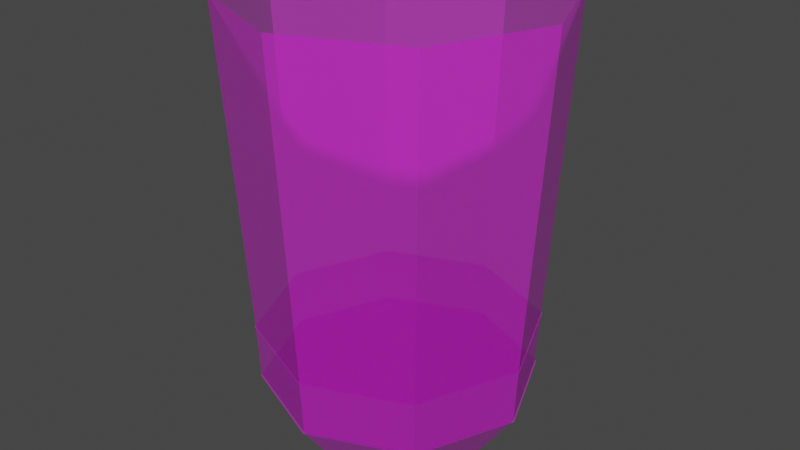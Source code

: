 # Source: LiquidHolder.blend  (saved by Blender 3.1.7; exported with 4.5.12 LTS)
import bpy
from mathutils import Matrix  # noqa: F401  (used for matrix-valued properties, if any)

bpy.ops.wm.read_factory_settings(use_empty=True)
scene = bpy.context.scene
scene.name = 'Scene'

# ---- collections
col_collection = bpy.data.collections.new('Collection'); scene.collection.children.link(col_collection)

# ---- images (referenced by path relative to the original .blend; pixels are not part of the script)
import os
ASSET_DIR = os.environ.get("B2B_ASSET_DIR", "")  # directory of the original .blend (textures are referenced by path, not embedded)
HERE = os.path.dirname(os.path.abspath(__file__))  # packed textures are extracted next to this script under _unpacked/

def load_image(name, relpath, width, height, colorspace="sRGB"):
    """Load a texture the original file referenced (path relative to the .blend, or extracted next to this script)."""
    p = next((c for c in (os.path.join(HERE, relpath), os.path.join(ASSET_DIR, relpath)) if relpath and os.path.exists(c)), "")
    if p:
        img = bpy.data.images.load(p, check_existing=True)
        img.name = name
    else:  # same state as the original file: an image datablock whose file is absent (Cycles renders it pink)
        img = bpy.data.images.new(name, width, height)
        img.source = "FILE"
        img.filepath = "//" + (relpath or name)
    img.colorspace_settings.name = colorspace
    return img
img_file1029 = load_image('file1029', 'PolygonOffice_Texture_01_A.psd', 1024, 1024, 'sRGB')

# ---- materials (node trees are filled in below, after node groups)
mat_a_glass = bpy.data.materials.new('A_Glass')
mat_a_glass.use_transparent_shadow = False
mat_a_glass.diffuse_color = (1.0, 1.0, 1.0, 1.0)
mat_a_glass.roughness = 0.5528

# ---- material node trees
mat_a_glass.use_nodes = True; mat_a_glass.node_tree.nodes.clear()
_N = mat_a_glass.node_tree.nodes; _L = mat_a_glass.node_tree.links
n0 = _N.new('ShaderNodeBsdfPrincipled'); n0.name = 'Principled BSDF'; n0.location = (10, 300)
n0.distribution = 'GGX'
n0.subsurface_method = 'RANDOM_WALK_SKIN'
n0.inputs[2].default_value = 0.5528
n0.inputs[3].default_value = 1.45
n0.inputs[4].default_value = 0.3675
n0.inputs[27].default_value = (0.0, 0.0, 0.0, 1.0)
n0.inputs[28].default_value = 1.0
n1 = _N.new('ShaderNodeOutputMaterial'); n1.name = 'Material Output'; n1.location = (300, 300)
n2 = _N.new('ShaderNodeNormalMap'); n2.name = 'Normal Map'; n2.location = (-300, -300)
n2.label = 'Normal/Map'
n3 = _N.new('ShaderNodeTexImage'); n3.name = 'Image Texture'; n3.location = (-300, 600)
n3.image = img_file1029
_L.new(n0.outputs[0], n1.inputs[0])
_L.new(n2.outputs[0], n0.inputs[5])
_L.new(n3.outputs[0], n0.inputs[0])
n1.is_active_output = True

# ---- world
world_world = bpy.data.worlds.new('World'); scene.world = world_world
world_world.use_nodes = True; world_world.node_tree.nodes.clear()
_N = world_world.node_tree.nodes; _L = world_world.node_tree.links
n0 = _N.new('ShaderNodeOutputWorld'); n0.name = 'World Output'; n0.location = (300, 300)
n1 = _N.new('ShaderNodeBackground'); n1.name = 'Background'; n1.location = (10, 300)
n1.inputs[0].default_value = (0.05088, 0.05088, 0.05088, 1.0)
_L.new(n1.outputs[0], n0.inputs[0])
n0.is_active_output = True
world_world.color = (0.05088, 0.05088, 0.05088)
world_world.use_sun_shadow = False
world_world.sun_shadow_jitter_overblur = 0.0

# ---- meshes
me_mesh_001 = bpy.data.meshes.new('Mesh.001')
me_mesh_001.from_pydata([(3.792, 16.66, -3.792), (0.0, 16.66, -5.363), (-3.792, 16.66, -3.792), (-5.363, 16.66, 0.0), (-3.792, 16.66, 3.792), (0.0, 16.66, 5.363), (3.792, 16.66, 3.792), (5.363, 16.66, 0.0), (6.654, 42.86, -6.654), (0.0, 42.86, -9.41), (-6.654, 42.86, -6.654), (-9.41, 42.86, 0.0), (-6.654, 42.86, 6.654), (0.0, 42.86, 9.41), (6.654, 42.86, 6.654), (9.41, 42.86, 0.0), (5.666, 20.46, -5.666), (0.0, 20.46, -8.013), (-5.666, 20.46, -5.666), (-8.013, 20.46, 0.0), (-5.666, 20.46, 5.666), (0.0, 20.46, 8.013), (5.666, 20.46, 5.666), (8.013, 20.46, 0.0), (5.817, 24.66, -5.817), (0.0, 24.66, -8.226), (-5.817, 24.66, -5.817), (-8.226, 24.66, -3.436e-08), (-5.817, 24.66, 5.817), (0.0, 24.66, 8.226), (5.817, 24.66, 5.817), (8.226, 24.66, -3.436e-08), (5.7, 21.41, -5.7), (0.0, 21.41, -8.061), (-5.7, 21.41, -5.7), (-8.061, 21.41, -7.806e-09), (-5.7, 21.41, 5.7), (0.0, 21.41, 8.061), (5.7, 21.41, 5.7), (8.061, 21.41, -7.806e-09), (5.817, 23.71, -5.817), (0.0, 23.71, -8.226), (-5.817, 23.71, -5.817), (-8.226, 23.71, 7.007e-09), (-5.817, 23.71, 5.817), (0.0, 23.71, 8.226), (5.817, 23.71, 5.817), (8.226, 23.71, 7.007e-09), (3.064e-05, 23.71, -9.257e-06), (5.7, 20.4, -5.7), (0.0, 20.4, -8.061), (-5.7, 20.4, -5.7), (-8.061, 20.4, 3.643e-08), (-5.7, 20.4, 5.7), (0.0, 20.4, 8.061), (5.7, 20.4, 5.7), (8.061, 20.4, 3.643e-08), (2.956e-05, 20.4, -8.777e-06)], [], [(24, 8, 15, 31), (1, 0, 7, 6, 5, 4, 3, 2), (0, 1, 17, 16), (1, 2, 18, 17), (2, 3, 19, 18), (3, 4, 20, 19), (4, 5, 21, 20), (5, 6, 22, 21), (6, 7, 23, 22), (7, 0, 16, 23), (39, 32, 24, 31), (38, 39, 31, 30), (37, 38, 30, 29), (36, 37, 29, 28), (35, 36, 28, 27), (34, 35, 27, 26), (33, 34, 26, 25), (32, 33, 25, 24), (31, 15, 14, 30), (30, 14, 13, 29), (29, 13, 12, 28), (28, 12, 11, 27), (27, 11, 10, 26), (26, 10, 9, 25), (25, 9, 8, 24), (16, 17, 33, 32), (17, 18, 34, 33), (18, 19, 35, 34), (19, 20, 36, 35), (20, 21, 37, 36), (21, 22, 38, 37), (22, 23, 39, 38), (23, 16, 32, 39), (46, 45, 44, 48), (48, 44, 43, 42), (47, 46, 48, 40), (40, 48, 42, 41), (51, 50, 49, 57), (57, 49, 56, 55), (52, 51, 57, 53), (53, 57, 55, 54)])
me_mesh_001.polygons.foreach_set('use_smooth', [1, 1, 1, 1, 1, 1, 1, 1, 1, 1, 1, 1, 1, 1, 1, 1, 1, 1, 1, 1, 1, 1, 1, 1, 1, 1, 1, 1, 1, 1, 1, 1, 1, 0, 0, 0, 0, 0, 0, 0, 0])
_k = set([(0, 1), (0, 7), (0, 16), (1, 2), (1, 17), (2, 3), (2, 18), (3, 4), (3, 19), (4, 5), (4, 20), (5, 6), (5, 21), (6, 7), (6, 22), (7, 23), (8, 9), (8, 15), (8, 24), (9, 10), (9, 25), (10, 11), (10, 26), (11, 12), (11, 27), (12, 13), (12, 28), (13, 14), (13, 29), (14, 15), (14, 30), (15, 31), (16, 17), (16, 23), (16, 32), (17, 18), (17, 33), (18, 19), (18, 34), (19, 20), (19, 35), (20, 21), (20, 36), (21, 22), (21, 37), (22, 23), (22, 38), (23, 39), (24, 32), (25, 33), (26, 34), (27, 35), (28, 36), (29, 37), (30, 38), (31, 39)])
me_mesh_001.attributes.new('sharp_edge', 'BOOLEAN', 'EDGE').data.foreach_set('value', [ (min(e.vertices), max(e.vertices)) in _k for e in me_mesh_001.edges])
_uv = me_mesh_001.uv_layers.new(name='map1')
_uv.uv.foreach_set('vector', [0.1023, 0.3281, 0.1023, 0.3281, 0.1023, 0.3281, 0.1023, 0.3281, 0.1023, 0.3281, 0.1023, 0.3281, 0.1023, 0.3281, 0.1023, 0.3281, 0.1023, 0.3281, 0.1023, 0.3281, 0.1023, 0.3281, 0.1023, 0.3281, 0.1023, 0.3281, 0.1023, 0.3281, 0.1023, 0.3281, 0.1023, 0.3281, 0.1023, 0.3281, 0.1023, 0.3281, 0.1023, 0.3281, 0.1023, 0.3281, 0.1023, 0.3281, 0.1023, 0.3281, 0.1023, 0.3281, 0.1023, 0.3281, 0.1023, 0.3281, 0.1023, 0.3281, 0.1023, 0.3281, 0.1023, 0.3281, 0.1023, 0.3281, 0.1023, 0.3281, 0.1023, 0.3281, 0.1023, 0.3281, 0.1023, 0.3281, 0.1023, 0.3281, 0.1023, 0.3281, 0.1023, 0.3281, 0.1023, 0.3281, 0.1023, 0.3281, 0.1023, 0.3281, 0.1023, 0.3281, 0.1023, 0.3281, 0.1023, 0.3281, 0.1023, 0.3281, 0.1023, 0.3281, 0.1023, 0.3281, 0.1023, 0.3281, 0.1023, 0.3281, 0.1023, 0.3281, 0.1023, 0.3281, 0.1023, 0.3281, 0.1023, 0.3281, 0.1023, 0.3281, 0.1023, 0.3281, 0.1023, 0.3281, 0.1023, 0.3281, 0.1023, 0.3281, 0.1023, 0.3281, 0.1023, 0.3281, 0.1023, 0.3281, 0.1023, 0.3281, 0.1023, 0.3281, 0.1023, 0.3281, 0.1023, 0.3281, 0.1023, 0.3281, 0.1023, 0.3281, 0.1023, 0.3281, 0.1023, 0.3281, 0.1023, 0.3281, 0.1023, 0.3281, 0.1023, 0.3281, 0.1023, 0.3281, 0.1023, 0.3281, 0.1023, 0.3281, 0.1023, 0.3281, 0.1023, 0.3281, 0.1023, 0.3281, 0.1023, 0.3281, 0.1023, 0.3281, 0.1023, 0.3281, 0.1023, 0.3281, 0.1023, 0.3281, 0.1023, 0.3281, 0.1023, 0.3281, 0.1023, 0.3281, 0.1023, 0.3281, 0.1023, 0.3281, 0.1023, 0.3281, 0.1023, 0.3281, 0.1023, 0.3281, 0.1023, 0.3281, 0.1023, 0.3281, 0.1023, 0.3281, 0.1023, 0.3281, 0.1023, 0.3281, 0.1023, 0.3281, 0.1023, 0.3281, 0.1023, 0.3281, 0.1023, 0.3281, 0.1023, 0.3281, 0.1023, 0.3281, 0.1023, 0.3281, 0.1023, 0.3281, 0.1023, 0.3281, 0.1023, 0.3281, 0.1023, 0.3281, 0.1023, 0.3281, 0.1023, 0.3281, 0.1023, 0.3281, 0.1023, 0.3281, 0.1023, 0.3281, 0.1023, 0.3281, 0.1023, 0.3281, 0.1023, 0.3281, 0.1023, 0.3281, 0.1023, 0.3281, 0.1023, 0.3281, 0.1023, 0.3281, 0.1023, 0.3281, 0.1023, 0.3281, 0.1023, 0.3281, 0.1023, 0.3281, 0.1023, 0.3281, 0.1023, 0.3281, 0.1023, 0.3281, 0.1023, 0.3281, 0.1023, 0.3281, 0.1023, 0.3281, 0.1023, 0.3281, 0.1023, 0.3281, 0.1023, 0.3281, 0.1023, 0.3281, 0.1023, 0.3281, 0.1023, 0.3281, 0.1023, 0.3281, 0.1023, 0.3281, 0.1023, 0.3281, 0.0, 0.0, 0.0, 0.0, 0.0, 0.0, 0.0, 0.0, 0.0, 0.0, 0.0, 0.0, 0.0, 0.0, 0.0, 0.0, 0.0, 0.0, 0.0, 0.0, 0.0, 0.0, 0.0, 0.0, 0.0, 0.0, 0.0, 0.0, 0.0, 0.0, 0.0, 0.0, 0.0, 0.0, 0.0, 0.0, 0.0, 0.0, 0.0, 0.0, 0.0, 0.0, 0.0, 0.0, 0.0, 0.0, 0.0, 0.0, 0.0, 0.0, 0.0, 0.0, 0.0, 0.0, 0.0, 0.0, 0.0, 0.0, 0.0, 0.0, 0.0, 0.0, 0.0, 0.0])
me_mesh_001.materials.append(mat_a_glass)
me_mesh_001.use_remesh_fix_poles = True
me_mesh_001.use_remesh_preserve_attributes = False
me_mesh_001.update()
me_mesh_001.normals_split_custom_set([tuple(v) for v in zip(*[iter([0.9226, -0.05349, -0.3821, 0.9222, -0.05999, -0.382, 0.9222, -0.05999, -0.382, 0.9226, -0.05349, -0.3821, 0.0, -1.0, -9.38e-08, 0.0, -1.0, -9.38e-08, 0.0, -1.0, -9.38e-08, 0.0, -1.0, -9.38e-08, 0.0, -1.0, -9.38e-08, 0.0, -1.0, -9.38e-08, 0.0, -1.0, -9.38e-08, 0.0, -1.0, -9.38e-08, 0.3216, -0.5421, -0.7764, 0.3216, -0.5421, -0.7764, 0.3216, -0.5421, -0.7764, 0.3216, -0.5421, -0.7764, -0.3216, -0.5421, -0.7764, -0.3216, -0.5421, -0.7764, -0.3216, -0.5421, -0.7764, -0.3216, -0.5421, -0.7764, -0.7764, -0.5421, -0.3216, -0.7764, -0.5421, -0.3216, -0.7764, -0.5421, -0.3216, -0.7764, -0.5421, -0.3216, -0.7764, -0.5421, 0.3216, -0.7764, -0.5421, 0.3216, -0.7764, -0.5421, 0.3216, -0.7764, -0.5421, 0.3216, -0.3216, -0.5421, 0.7764, -0.3216, -0.5421, 0.7764, -0.3216, -0.5421, 0.7764, -0.3216, -0.5421, 0.7764, 0.3216, -0.5421, 0.7764, 0.3216, -0.5421, 0.7764, 0.3216, -0.5421, 0.7764, 0.3216, -0.5421, 0.7764, 0.7764, -0.5421, 0.3216, 0.7764, -0.5421, 0.3216, 0.7764, -0.5421, 0.3216, 0.7764, -0.5421, 0.3216, 0.7764, -0.5421, -0.3216, 0.7764, -0.5421, -0.3216, 0.7764, -0.5421, -0.3216, 0.7764, -0.5421, -0.3216, 0.9229, -0.04679, -0.3823, 0.9229, -0.04679, -0.3823, 0.9226, -0.05349, -0.3821, 0.9226, -0.05349, -0.3821, 0.9229, -0.04679, 0.3823, 0.9229, -0.04679, 0.3823, 0.9226, -0.05349, 0.3821, 0.9226, -0.05349, 0.3821, 0.3823, -0.04679, 0.9229, 0.3823, -0.04679, 0.9229, 0.3821, -0.05349, 0.9226, 0.3821, -0.05349, 0.9226, -0.3823, -0.04679, 0.9229, -0.3823, -0.04679, 0.9229, -0.3821, -0.05349, 0.9226, -0.3821, -0.05349, 0.9226, -0.9229, -0.04679, 0.3823, -0.9229, -0.04679, 0.3823, -0.9226, -0.05349, 0.3821, -0.9226, -0.05349, 0.3821, -0.9229, -0.04679, -0.3823, -0.9229, -0.04679, -0.3823, -0.9226, -0.05349, -0.3821, -0.9226, -0.05349, -0.3821, -0.3823, -0.04679, -0.9229, -0.3823, -0.04679, -0.9229, -0.3821, -0.05349, -0.9226, -0.3821, -0.05349, -0.9226, 0.3823, -0.04679, -0.9229, 0.3823, -0.04679, -0.9229, 0.3821, -0.05349, -0.9226, 0.3821, -0.05349, -0.9226, 0.9226, -0.05349, 0.3821, 0.9222, -0.05999, 0.382, 0.9222, -0.05999, 0.382, 0.9226, -0.05349, 0.3821, 0.3821, -0.05349, 0.9226, 0.382, -0.05999, 0.9222, 0.382, -0.05999, 0.9222, 0.3821, -0.05349, 0.9226, -0.3821, -0.05349, 0.9226, -0.382, -0.05999, 0.9222, -0.382, -0.05999, 0.9222, -0.3821, -0.05349, 0.9226, -0.9226, -0.05349, 0.3821, -0.9222, -0.05999, 0.382, -0.9222, -0.05999, 0.382, -0.9226, -0.05349, 0.3821, -0.9226, -0.05349, -0.3821, -0.9222, -0.05999, -0.382, -0.9222, -0.05999, -0.382, -0.9226, -0.05349, -0.3821, -0.3821, -0.05349, -0.9226, -0.382, -0.05999, -0.9222, -0.382, -0.05999, -0.9222, -0.3821, -0.05349, -0.9226, 0.3821, -0.05349, -0.9226, 0.382, -0.05999, -0.9222, 0.382, -0.05999, -0.9222, 0.3821, -0.05349, -0.9226, 0.3823, -0.04679, -0.9229, 0.3823, -0.04679, -0.9229, 0.3823, -0.04679, -0.9229, 0.3823, -0.04679, -0.9229, -0.3823, -0.04679, -0.9229, -0.3823, -0.04679, -0.9229, -0.3823, -0.04679, -0.9229, -0.3823, -0.04679, -0.9229, -0.9229, -0.04679, -0.3823, -0.9229, -0.04679, -0.3823, -0.9229, -0.04679, -0.3823, -0.9229, -0.04679, -0.3823, -0.9229, -0.04679, 0.3823, -0.9229, -0.04679, 0.3823, -0.9229, -0.04679, 0.3823, -0.9229, -0.04679, 0.3823, -0.3823, -0.04679, 0.9229, -0.3823, -0.04679, 0.9229, -0.3823, -0.04679, 0.9229, -0.3823, -0.04679, 0.9229, 0.3823, -0.04679, 0.9229, 0.3823, -0.04679, 0.9229, 0.3823, -0.04679, 0.9229, 0.3823, -0.04679, 0.9229, 0.9229, -0.04679, 0.3823, 0.9229, -0.04679, 0.3823, 0.9229, -0.04679, 0.3823, 0.9229, -0.04679, 0.3823, 0.9229, -0.04679, -0.3823, 0.9229, -0.04679, -0.3823, 0.9229, -0.04679, -0.3823, 0.9229, -0.04679, -0.3823, 0.0, -1.0, 3.189e-07, 0.0, -1.0, 3.189e-07, 0.0, -1.0, 3.189e-07, 0.0, -1.0, 3.189e-07, 0.0, -1.0, 0.0, 0.0, -1.0, 0.0, 0.0, -1.0, 0.0, 0.0, -1.0, 0.0, 0.0, -1.0, 0.0, 0.0, -1.0, 0.0, 0.0, -1.0, 0.0, 0.0, -1.0, 0.0, 0.0, -1.0, -3.189e-07, 0.0, -1.0, -3.189e-07, 0.0, -1.0, -3.189e-07, 0.0, -1.0, -3.189e-07, 0.0, -1.0, 0.0, 0.0, -1.0, 0.0, 0.0, -1.0, 0.0, 0.0, -1.0, 0.0, -2.366e-07, -1.0, 0.0, -2.366e-07, -1.0, 0.0, -2.366e-07, -1.0, 0.0, -2.366e-07, -1.0, 0.0, 2.366e-07, -1.0, 0.0, 2.366e-07, -1.0, 0.0, 2.366e-07, -1.0, 0.0, 2.366e-07, -1.0, 0.0, 3.959e-14, -1.0, 0.0, 3.959e-14, -1.0, 0.0, 3.959e-14, -1.0, 0.0, 3.959e-14, -1.0, 0.0])] * 3)])

# ---- objects
ob_sm_prop_blender_jug_01 = bpy.data.objects.new('SM_Prop_Blender_Jug_01', me_mesh_001)

# ---- transforms, parenting, visibility, modifiers, constraints
ob_sm_prop_blender_jug_01.location = (0.0, 0.0, 0.0)
ob_sm_prop_blender_jug_01.rotation_euler = (1.571, -0.0, 0.0)
ob_sm_prop_blender_jug_01.scale = (0.1, 0.1, 0.1)
ob_sm_prop_blender_jug_01.color = (0.8, 0.8, 0.8, 1.0)

# ---- collection membership
col_collection.objects.link(ob_sm_prop_blender_jug_01)

# ---- scene / render settings (as saved in the file)
scene.frame_start = 1; scene.frame_end = 250; scene.frame_set(1)
scene.render.engine = 'BLENDER_EEVEE_NEXT'
scene.cycles.sampling_pattern = 'TABULATED_SOBOL'
scene.cycles.use_light_tree = False
scene.view_settings.view_transform = 'Filmic'
bpy.context.view_layer.update()

# ---- added for rendering (the .blend has no active camera and no usable light): camera, sun
cam_auto = bpy.data.cameras.new('AutoCamera')
cam_auto.lens = 50.0
cam_auto.sensor_width = 36.0
cam_auto.clip_end = 1000.0
ob_auto_camera = bpy.data.objects.new('AutoCamera', cam_auto)
scene.collection.objects.link(ob_auto_camera)
ob_auto_camera.location = (3.45563, -4.14675, 5.74062)
ob_auto_camera.rotation_euler = (1.09748, -7.21219e-08, 0.694738)
scene.camera = ob_auto_camera
light_auto_sun = bpy.data.lights.new('AutoSun', 'SUN')
light_auto_sun.energy = 3.0
light_auto_sun.angle = 0.0523599
ob_auto_sun = bpy.data.objects.new('AutoSun', light_auto_sun)
scene.collection.objects.link(ob_auto_sun)
ob_auto_sun.rotation_euler = (0.872665, 0.174533, 0.523599)
bpy.context.view_layer.update()
